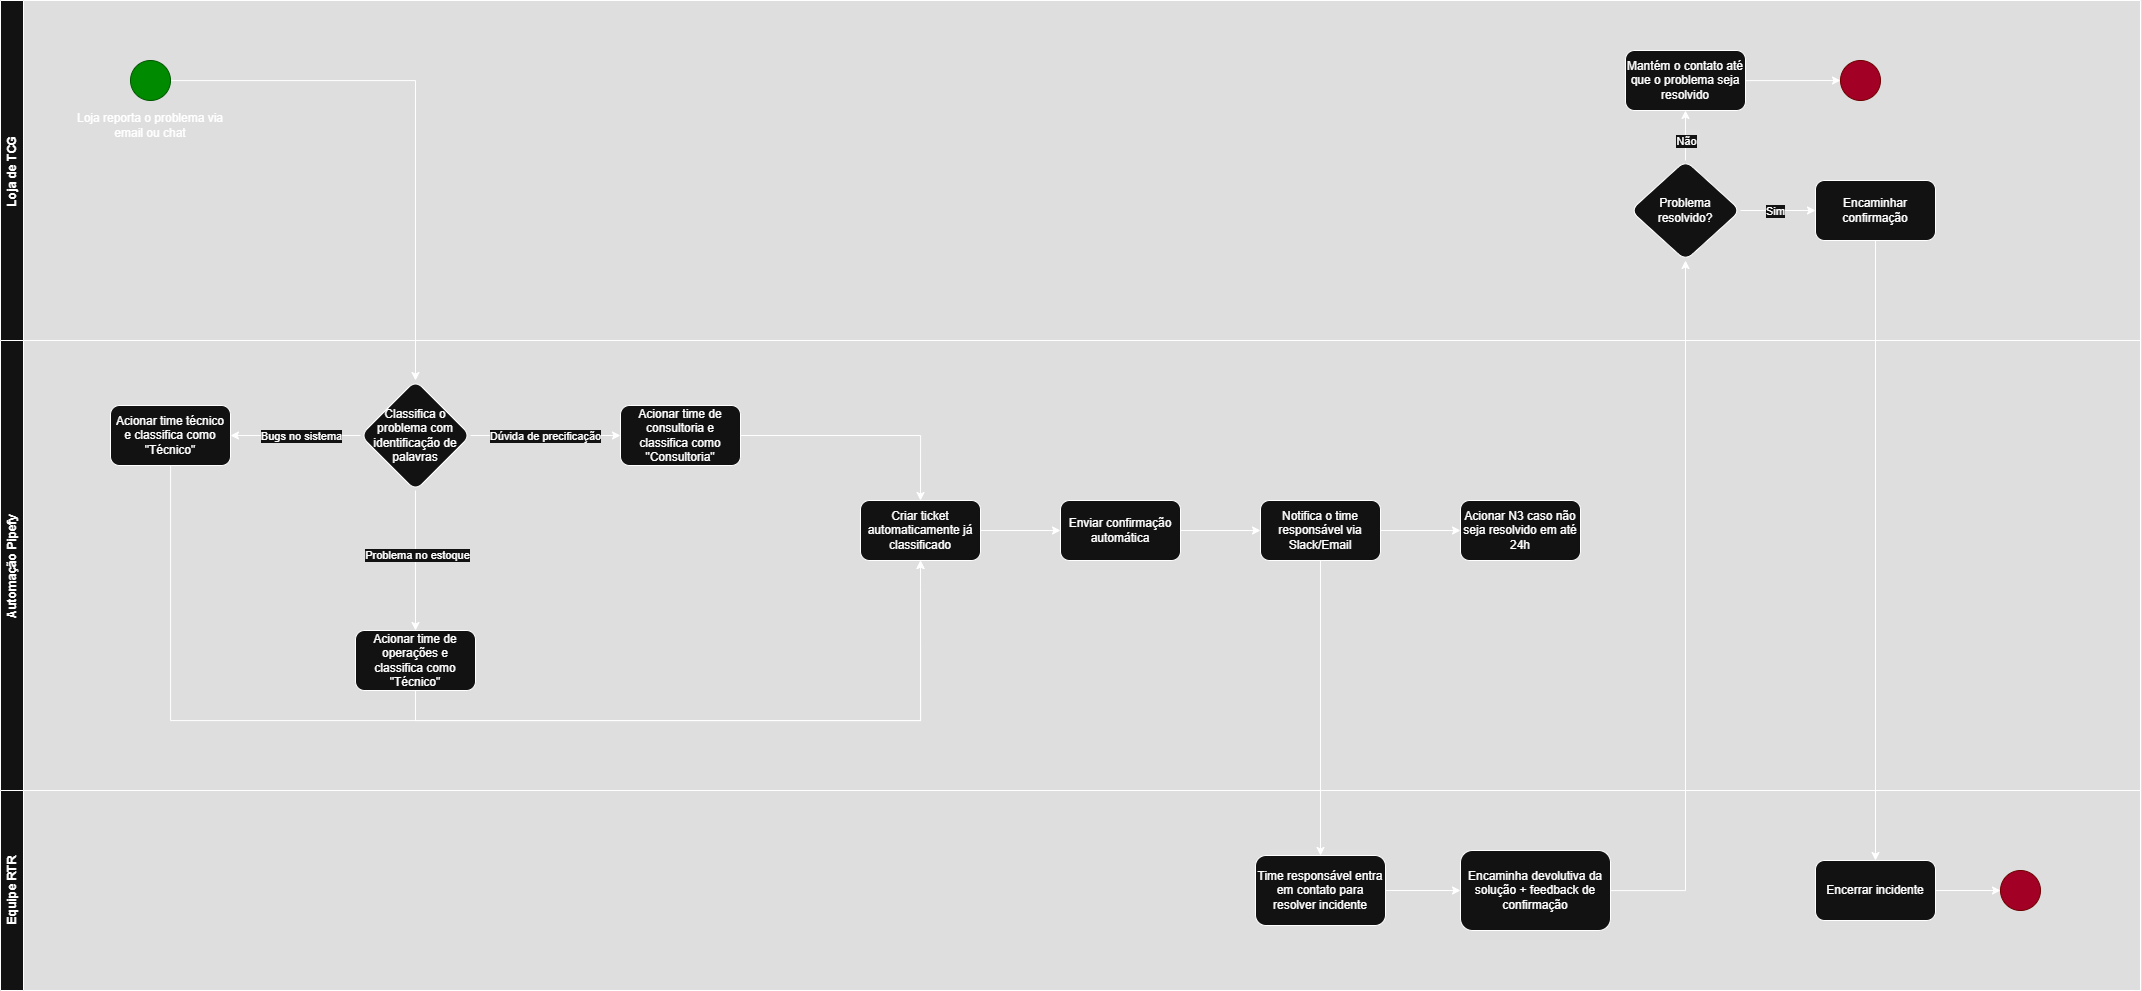

The diagram above was exported from draw.io. Its source (the exported page's mxGraphModel, read from the mxfile embedded in the PNG):
<mxGraphModel dx="2593" dy="1529" grid="1" gridSize="10" guides="1" tooltips="1" connect="1" arrows="1" fold="1" page="1" pageScale="1" pageWidth="827" pageHeight="1169" math="0" shadow="0">
  <root>
    <mxCell id="0" />
    <mxCell id="1" parent="0" />
    <mxCell id="Dch0LLFMQWvPrMKnwIIa-13" style="edgeStyle=orthogonalEdgeStyle;rounded=0;orthogonalLoop=1;jettySize=auto;html=1;entryX=0.5;entryY=0;entryDx=0;entryDy=0;" edge="1" parent="1" source="Dch0LLFMQWvPrMKnwIIa-2" target="Dch0LLFMQWvPrMKnwIIa-11">
      <mxGeometry relative="1" as="geometry" />
    </mxCell>
    <mxCell id="Dch0LLFMQWvPrMKnwIIa-4" value="Loja de TCG" style="swimlane;horizontal=0;whiteSpace=wrap;html=1;" vertex="1" parent="1">
      <mxGeometry y="10" width="2140" height="340" as="geometry" />
    </mxCell>
    <mxCell id="Dch0LLFMQWvPrMKnwIIa-3" value="Loja reporta o problema via email ou chat" style="text;html=1;align=center;verticalAlign=middle;whiteSpace=wrap;rounded=0;" vertex="1" parent="Dch0LLFMQWvPrMKnwIIa-4">
      <mxGeometry x="75" y="110" width="150" height="30" as="geometry" />
    </mxCell>
    <mxCell id="Dch0LLFMQWvPrMKnwIIa-2" value="" style="ellipse;whiteSpace=wrap;html=1;aspect=fixed;fillColor=#008a00;fontColor=#ffffff;strokeColor=#005700;" vertex="1" parent="Dch0LLFMQWvPrMKnwIIa-4">
      <mxGeometry x="130" y="60" width="40" height="40" as="geometry" />
    </mxCell>
    <mxCell id="Dch0LLFMQWvPrMKnwIIa-71" value="" style="edgeStyle=orthogonalEdgeStyle;rounded=0;orthogonalLoop=1;jettySize=auto;html=1;" edge="1" parent="Dch0LLFMQWvPrMKnwIIa-4" source="Dch0LLFMQWvPrMKnwIIa-68" target="Dch0LLFMQWvPrMKnwIIa-70">
      <mxGeometry relative="1" as="geometry" />
    </mxCell>
    <mxCell id="Dch0LLFMQWvPrMKnwIIa-72" value="Sim" style="edgeLabel;html=1;align=center;verticalAlign=middle;resizable=0;points=[];" vertex="1" connectable="0" parent="Dch0LLFMQWvPrMKnwIIa-71">
      <mxGeometry x="-0.0637" relative="1" as="geometry">
        <mxPoint as="offset" />
      </mxGeometry>
    </mxCell>
    <mxCell id="Dch0LLFMQWvPrMKnwIIa-74" value="" style="edgeStyle=orthogonalEdgeStyle;rounded=0;orthogonalLoop=1;jettySize=auto;html=1;" edge="1" parent="Dch0LLFMQWvPrMKnwIIa-4" source="Dch0LLFMQWvPrMKnwIIa-68" target="Dch0LLFMQWvPrMKnwIIa-73">
      <mxGeometry relative="1" as="geometry" />
    </mxCell>
    <mxCell id="Dch0LLFMQWvPrMKnwIIa-75" value="Não" style="edgeLabel;html=1;align=center;verticalAlign=middle;resizable=0;points=[];" vertex="1" connectable="0" parent="Dch0LLFMQWvPrMKnwIIa-74">
      <mxGeometry x="0.1637" y="-3" relative="1" as="geometry">
        <mxPoint x="-3" y="9" as="offset" />
      </mxGeometry>
    </mxCell>
    <mxCell id="Dch0LLFMQWvPrMKnwIIa-68" value="Problema resolvido?" style="rhombus;whiteSpace=wrap;html=1;rounded=1;" vertex="1" parent="Dch0LLFMQWvPrMKnwIIa-4">
      <mxGeometry x="1630" y="160" width="110" height="100" as="geometry" />
    </mxCell>
    <mxCell id="Dch0LLFMQWvPrMKnwIIa-70" value="Encaminhar confirmação" style="whiteSpace=wrap;html=1;rounded=1;" vertex="1" parent="Dch0LLFMQWvPrMKnwIIa-4">
      <mxGeometry x="1815" y="180" width="120" height="60" as="geometry" />
    </mxCell>
    <mxCell id="Dch0LLFMQWvPrMKnwIIa-77" value="" style="edgeStyle=orthogonalEdgeStyle;rounded=0;orthogonalLoop=1;jettySize=auto;html=1;" edge="1" parent="Dch0LLFMQWvPrMKnwIIa-4" source="Dch0LLFMQWvPrMKnwIIa-73">
      <mxGeometry relative="1" as="geometry">
        <mxPoint x="1840" y="80" as="targetPoint" />
      </mxGeometry>
    </mxCell>
    <mxCell id="Dch0LLFMQWvPrMKnwIIa-73" value="Mantém o contato até que o problema seja resolvido" style="whiteSpace=wrap;html=1;rounded=1;" vertex="1" parent="Dch0LLFMQWvPrMKnwIIa-4">
      <mxGeometry x="1625" y="50" width="120" height="60" as="geometry" />
    </mxCell>
    <mxCell id="Dch0LLFMQWvPrMKnwIIa-78" value="" style="ellipse;whiteSpace=wrap;html=1;aspect=fixed;fillColor=#a20025;fontColor=#ffffff;strokeColor=#6F0000;" vertex="1" parent="Dch0LLFMQWvPrMKnwIIa-4">
      <mxGeometry x="1840" y="60" width="40" height="40" as="geometry" />
    </mxCell>
    <mxCell id="Dch0LLFMQWvPrMKnwIIa-5" value="Automação Pipefy" style="swimlane;horizontal=0;whiteSpace=wrap;html=1;" vertex="1" parent="1">
      <mxGeometry y="350" width="2140" height="450" as="geometry" />
    </mxCell>
    <mxCell id="Dch0LLFMQWvPrMKnwIIa-15" value="" style="edgeStyle=orthogonalEdgeStyle;rounded=0;orthogonalLoop=1;jettySize=auto;html=1;" edge="1" parent="Dch0LLFMQWvPrMKnwIIa-5" source="Dch0LLFMQWvPrMKnwIIa-11" target="Dch0LLFMQWvPrMKnwIIa-14">
      <mxGeometry relative="1" as="geometry" />
    </mxCell>
    <mxCell id="Dch0LLFMQWvPrMKnwIIa-20" value="Bugs no sistema" style="edgeLabel;html=1;align=center;verticalAlign=middle;resizable=0;points=[];" vertex="1" connectable="0" parent="Dch0LLFMQWvPrMKnwIIa-15">
      <mxGeometry x="0.0769" relative="1" as="geometry">
        <mxPoint x="9" as="offset" />
      </mxGeometry>
    </mxCell>
    <mxCell id="Dch0LLFMQWvPrMKnwIIa-17" value="" style="edgeStyle=orthogonalEdgeStyle;rounded=0;orthogonalLoop=1;jettySize=auto;html=1;" edge="1" parent="Dch0LLFMQWvPrMKnwIIa-5" source="Dch0LLFMQWvPrMKnwIIa-11" target="Dch0LLFMQWvPrMKnwIIa-16">
      <mxGeometry relative="1" as="geometry" />
    </mxCell>
    <mxCell id="Dch0LLFMQWvPrMKnwIIa-22" value="Dúvida de precificação" style="edgeLabel;html=1;align=center;verticalAlign=middle;resizable=0;points=[];" vertex="1" connectable="0" parent="Dch0LLFMQWvPrMKnwIIa-17">
      <mxGeometry x="0.2044" relative="1" as="geometry">
        <mxPoint x="-17" as="offset" />
      </mxGeometry>
    </mxCell>
    <mxCell id="Dch0LLFMQWvPrMKnwIIa-19" value="" style="edgeStyle=orthogonalEdgeStyle;rounded=0;orthogonalLoop=1;jettySize=auto;html=1;" edge="1" parent="Dch0LLFMQWvPrMKnwIIa-5" source="Dch0LLFMQWvPrMKnwIIa-11" target="Dch0LLFMQWvPrMKnwIIa-18">
      <mxGeometry relative="1" as="geometry" />
    </mxCell>
    <mxCell id="Dch0LLFMQWvPrMKnwIIa-23" value="Problema no estoque" style="edgeLabel;html=1;align=center;verticalAlign=middle;resizable=0;points=[];" vertex="1" connectable="0" parent="Dch0LLFMQWvPrMKnwIIa-19">
      <mxGeometry x="-0.1" y="1" relative="1" as="geometry">
        <mxPoint as="offset" />
      </mxGeometry>
    </mxCell>
    <mxCell id="Dch0LLFMQWvPrMKnwIIa-11" value="Classifica o problema com identificação de palavras" style="rhombus;whiteSpace=wrap;html=1;rounded=1;" vertex="1" parent="Dch0LLFMQWvPrMKnwIIa-5">
      <mxGeometry x="360" y="40" width="110" height="110" as="geometry" />
    </mxCell>
    <mxCell id="Dch0LLFMQWvPrMKnwIIa-26" style="edgeStyle=orthogonalEdgeStyle;rounded=0;orthogonalLoop=1;jettySize=auto;html=1;entryX=0.5;entryY=1;entryDx=0;entryDy=0;" edge="1" parent="Dch0LLFMQWvPrMKnwIIa-5" source="Dch0LLFMQWvPrMKnwIIa-14" target="Dch0LLFMQWvPrMKnwIIa-24">
      <mxGeometry relative="1" as="geometry">
        <Array as="points">
          <mxPoint x="170" y="380" />
          <mxPoint x="920" y="380" />
        </Array>
      </mxGeometry>
    </mxCell>
    <mxCell id="Dch0LLFMQWvPrMKnwIIa-14" value="Acionar time técnico e classifica como &quot;Técnico&quot;" style="whiteSpace=wrap;html=1;rounded=1;" vertex="1" parent="Dch0LLFMQWvPrMKnwIIa-5">
      <mxGeometry x="110" y="65" width="120" height="60" as="geometry" />
    </mxCell>
    <mxCell id="Dch0LLFMQWvPrMKnwIIa-25" style="edgeStyle=orthogonalEdgeStyle;rounded=0;orthogonalLoop=1;jettySize=auto;html=1;entryX=0.5;entryY=0;entryDx=0;entryDy=0;" edge="1" parent="Dch0LLFMQWvPrMKnwIIa-5" source="Dch0LLFMQWvPrMKnwIIa-16" target="Dch0LLFMQWvPrMKnwIIa-24">
      <mxGeometry relative="1" as="geometry" />
    </mxCell>
    <mxCell id="Dch0LLFMQWvPrMKnwIIa-16" value="Acionar time de consultoria e classifica como &quot;Consultoria&quot;" style="whiteSpace=wrap;html=1;rounded=1;" vertex="1" parent="Dch0LLFMQWvPrMKnwIIa-5">
      <mxGeometry x="620" y="65" width="120" height="60" as="geometry" />
    </mxCell>
    <mxCell id="Dch0LLFMQWvPrMKnwIIa-27" style="edgeStyle=orthogonalEdgeStyle;rounded=0;orthogonalLoop=1;jettySize=auto;html=1;entryX=0.5;entryY=1;entryDx=0;entryDy=0;" edge="1" parent="Dch0LLFMQWvPrMKnwIIa-5" source="Dch0LLFMQWvPrMKnwIIa-18" target="Dch0LLFMQWvPrMKnwIIa-24">
      <mxGeometry relative="1" as="geometry">
        <Array as="points">
          <mxPoint x="415" y="380" />
          <mxPoint x="920" y="380" />
        </Array>
      </mxGeometry>
    </mxCell>
    <mxCell id="Dch0LLFMQWvPrMKnwIIa-18" value="Acionar time de operações e classifica como &quot;Técnico&quot;" style="whiteSpace=wrap;html=1;rounded=1;" vertex="1" parent="Dch0LLFMQWvPrMKnwIIa-5">
      <mxGeometry x="355" y="290" width="120" height="60" as="geometry" />
    </mxCell>
    <mxCell id="Dch0LLFMQWvPrMKnwIIa-29" value="" style="edgeStyle=orthogonalEdgeStyle;rounded=0;orthogonalLoop=1;jettySize=auto;html=1;" edge="1" parent="Dch0LLFMQWvPrMKnwIIa-5" source="Dch0LLFMQWvPrMKnwIIa-24" target="Dch0LLFMQWvPrMKnwIIa-28">
      <mxGeometry relative="1" as="geometry" />
    </mxCell>
    <mxCell id="Dch0LLFMQWvPrMKnwIIa-24" value="Criar ticket automaticamente já classificado" style="rounded=1;whiteSpace=wrap;html=1;" vertex="1" parent="Dch0LLFMQWvPrMKnwIIa-5">
      <mxGeometry x="860" y="160" width="120" height="60" as="geometry" />
    </mxCell>
    <mxCell id="Dch0LLFMQWvPrMKnwIIa-31" value="" style="edgeStyle=orthogonalEdgeStyle;rounded=0;orthogonalLoop=1;jettySize=auto;html=1;" edge="1" parent="Dch0LLFMQWvPrMKnwIIa-5" source="Dch0LLFMQWvPrMKnwIIa-28" target="Dch0LLFMQWvPrMKnwIIa-30">
      <mxGeometry relative="1" as="geometry" />
    </mxCell>
    <mxCell id="Dch0LLFMQWvPrMKnwIIa-28" value="Enviar confirmação automática" style="rounded=1;whiteSpace=wrap;html=1;" vertex="1" parent="Dch0LLFMQWvPrMKnwIIa-5">
      <mxGeometry x="1060" y="160" width="120" height="60" as="geometry" />
    </mxCell>
    <mxCell id="Dch0LLFMQWvPrMKnwIIa-35" value="" style="edgeStyle=orthogonalEdgeStyle;rounded=0;orthogonalLoop=1;jettySize=auto;html=1;" edge="1" parent="Dch0LLFMQWvPrMKnwIIa-5" source="Dch0LLFMQWvPrMKnwIIa-30" target="Dch0LLFMQWvPrMKnwIIa-34">
      <mxGeometry relative="1" as="geometry" />
    </mxCell>
    <mxCell id="Dch0LLFMQWvPrMKnwIIa-30" value="Notifica o time responsável via Slack/Email" style="rounded=1;whiteSpace=wrap;html=1;" vertex="1" parent="Dch0LLFMQWvPrMKnwIIa-5">
      <mxGeometry x="1260" y="160" width="120" height="60" as="geometry" />
    </mxCell>
    <mxCell id="Dch0LLFMQWvPrMKnwIIa-34" value="Acionar N3 caso não seja resolvido em até 24h" style="rounded=1;whiteSpace=wrap;html=1;" vertex="1" parent="Dch0LLFMQWvPrMKnwIIa-5">
      <mxGeometry x="1460" y="160" width="120" height="60" as="geometry" />
    </mxCell>
    <mxCell id="Dch0LLFMQWvPrMKnwIIa-63" value="Equipe RTR" style="swimlane;horizontal=0;whiteSpace=wrap;html=1;" vertex="1" parent="1">
      <mxGeometry y="800" width="2140" height="200" as="geometry" />
    </mxCell>
    <mxCell id="Dch0LLFMQWvPrMKnwIIa-67" value="" style="edgeStyle=orthogonalEdgeStyle;rounded=0;orthogonalLoop=1;jettySize=auto;html=1;" edge="1" parent="Dch0LLFMQWvPrMKnwIIa-63" source="Dch0LLFMQWvPrMKnwIIa-64" target="Dch0LLFMQWvPrMKnwIIa-66">
      <mxGeometry relative="1" as="geometry" />
    </mxCell>
    <mxCell id="Dch0LLFMQWvPrMKnwIIa-64" value="Time responsável entra em contato para resolver incidente" style="rounded=1;whiteSpace=wrap;html=1;" vertex="1" parent="Dch0LLFMQWvPrMKnwIIa-63">
      <mxGeometry x="1255" y="65" width="130" height="70" as="geometry" />
    </mxCell>
    <mxCell id="Dch0LLFMQWvPrMKnwIIa-66" value="Encaminha devolutiva da solução + feedback de confirmação" style="rounded=1;whiteSpace=wrap;html=1;" vertex="1" parent="Dch0LLFMQWvPrMKnwIIa-63">
      <mxGeometry x="1460" y="60" width="150" height="80" as="geometry" />
    </mxCell>
    <mxCell id="Dch0LLFMQWvPrMKnwIIa-82" style="edgeStyle=orthogonalEdgeStyle;rounded=0;orthogonalLoop=1;jettySize=auto;html=1;entryX=0;entryY=0.5;entryDx=0;entryDy=0;" edge="1" parent="Dch0LLFMQWvPrMKnwIIa-63" source="Dch0LLFMQWvPrMKnwIIa-79" target="Dch0LLFMQWvPrMKnwIIa-81">
      <mxGeometry relative="1" as="geometry" />
    </mxCell>
    <mxCell id="Dch0LLFMQWvPrMKnwIIa-79" value="Encerrar incidente" style="whiteSpace=wrap;html=1;rounded=1;" vertex="1" parent="Dch0LLFMQWvPrMKnwIIa-63">
      <mxGeometry x="1815" y="70" width="120" height="60" as="geometry" />
    </mxCell>
    <mxCell id="Dch0LLFMQWvPrMKnwIIa-81" value="" style="ellipse;whiteSpace=wrap;html=1;aspect=fixed;fillColor=#a20025;fontColor=#ffffff;strokeColor=#6F0000;" vertex="1" parent="Dch0LLFMQWvPrMKnwIIa-63">
      <mxGeometry x="2000" y="80" width="40" height="40" as="geometry" />
    </mxCell>
    <mxCell id="Dch0LLFMQWvPrMKnwIIa-65" value="" style="edgeStyle=orthogonalEdgeStyle;rounded=0;orthogonalLoop=1;jettySize=auto;html=1;" edge="1" parent="1" source="Dch0LLFMQWvPrMKnwIIa-30" target="Dch0LLFMQWvPrMKnwIIa-64">
      <mxGeometry relative="1" as="geometry" />
    </mxCell>
    <mxCell id="Dch0LLFMQWvPrMKnwIIa-69" value="" style="edgeStyle=orthogonalEdgeStyle;rounded=0;orthogonalLoop=1;jettySize=auto;html=1;" edge="1" parent="1" source="Dch0LLFMQWvPrMKnwIIa-66" target="Dch0LLFMQWvPrMKnwIIa-68">
      <mxGeometry relative="1" as="geometry" />
    </mxCell>
    <mxCell id="Dch0LLFMQWvPrMKnwIIa-80" value="" style="edgeStyle=orthogonalEdgeStyle;rounded=0;orthogonalLoop=1;jettySize=auto;html=1;" edge="1" parent="1" source="Dch0LLFMQWvPrMKnwIIa-70" target="Dch0LLFMQWvPrMKnwIIa-79">
      <mxGeometry relative="1" as="geometry" />
    </mxCell>
  </root>
</mxGraphModel>